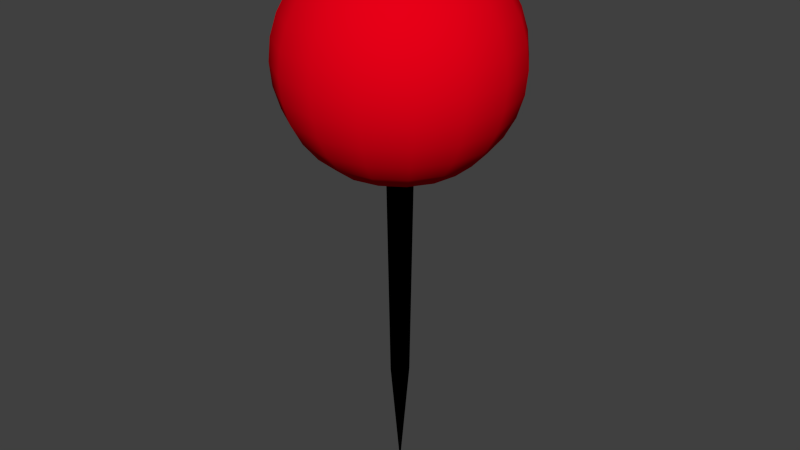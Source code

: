 # Source: pin.blend  (saved by Blender 2.73.0; exported with 4.5.12 LTS)
import bpy
from mathutils import Matrix  # noqa: F401  (used for matrix-valued properties, if any)

bpy.ops.wm.read_factory_settings(use_empty=True)
scene = bpy.context.scene
scene.name = 'Scene'

# ---- collections
col_collection_1 = bpy.data.collections.new('Collection 1'); scene.collection.children.link(col_collection_1)

# ---- materials (node trees are filled in below, after node groups)
mat_glava_material = bpy.data.materials.new('Glava material')
mat_glava_material.alpha_threshold = 0.0
mat_glava_material.roughness = 0.5
mat_vrh_material = bpy.data.materials.new('Vrh material')
mat_vrh_material.alpha_threshold = 0.0
mat_vrh_material.roughness = 0.5

# ---- material node trees
mat_glava_material.use_nodes = True; mat_glava_material.node_tree.nodes.clear()
_N = mat_glava_material.node_tree.nodes; _L = mat_glava_material.node_tree.links
n0 = _N.new('ShaderNodeOutputMaterial'); n0.name = 'Material Output'; n0.location = (300, 300)
n1 = _N.new('ShaderNodeBsdfDiffuse'); n1.name = 'Diffuse BSDF'; n1.location = (10, 300)
n1.inputs[0].default_value = (0.8, 0.0, 0.008822, 1.0)
_L.new(n1.outputs[0], n0.inputs[0])
n0.is_active_output = True
mat_vrh_material.use_nodes = True; mat_vrh_material.node_tree.nodes.clear()
_N = mat_vrh_material.node_tree.nodes; _L = mat_vrh_material.node_tree.links
n0 = _N.new('ShaderNodeOutputMaterial'); n0.name = 'Material Output'; n0.location = (300, 300)
n1 = _N.new('ShaderNodeBsdfDiffuse'); n1.name = 'Diffuse BSDF'; n1.location = (10, 300)
n1.inputs[0].default_value = (0.0, 0.0, 0.0, 1.0)
_L.new(n1.outputs[0], n0.inputs[0])
n0.is_active_output = True

# ---- world
world_world = bpy.data.worlds.new('World'); scene.world = world_world
world_world.color = (0.05088, 0.05088, 0.05088)
world_world.use_sun_shadow = False
world_world.sun_shadow_jitter_overblur = 0.0
world_world.cycles.sampling_method = 'MANUAL'
world_world.cycles.sample_map_resolution = 256

# ---- meshes
me_sphere = bpy.data.meshes.new('Sphere')
me_sphere.from_pydata([(-0.0668, 3.104e-08, 1.029), (-0.131, 3.104e-08, 1.009), (-0.1902, 3.104e-08, 0.9777), (-0.2421, 3.104e-08, 0.9351), (-0.2847, 3.104e-08, 0.8832), (-0.3163, 3.104e-08, 0.824), (-0.3358, 3.104e-08, 0.7598), (-0.3424, 3.104e-08, 0.693), (-0.3358, 3.104e-08, 0.6262), (-0.3163, 3.104e-08, 0.5619), (-0.2847, 3.104e-08, 0.5028), (-0.2421, 3.104e-08, 0.4509), (-0.1902, 3.104e-08, 0.4083), (-0.03867, 2.68e-08, 0.3766), (-0.02857, 2.958e-08, -0.2837), (-0.06171, 0.02556, 1.029), (-0.1211, 0.05014, 1.009), (-0.1757, 0.07279, 0.9777), (-0.2237, 0.09265, 0.9351), (-0.263, 0.1089, 0.8832), (-0.2922, 0.1211, 0.824), (-0.3102, 0.1285, 0.7598), (-0.3163, 0.131, 0.693), (-0.3102, 0.1285, 0.6262), (-0.2922, 0.1211, 0.5619), (-0.263, 0.1089, 0.5028), (-0.2237, 0.09265, 0.4509), (-0.1757, 0.07279, 0.4083), (-0.03573, 0.0148, 0.3766), (-0.02639, 0.01093, -0.2837), (-0.04723, 0.04723, 1.029), (-0.09265, 0.09265, 1.009), (-0.1345, 0.1345, 0.9777), (-0.1712, 0.1712, 0.9351), (-0.2013, 0.2013, 0.8832), (-0.2237, 0.2237, 0.824), (-0.2375, 0.2375, 0.7598), (-0.2421, 0.2421, 0.693), (-0.2375, 0.2375, 0.6262), (-0.2237, 0.2237, 0.5619), (-0.2013, 0.2013, 0.5028), (-0.1712, 0.1712, 0.4509), (-0.1345, 0.1345, 0.4083), (-0.02735, 0.02735, 0.3766), (-0.0202, 0.0202, -0.2837), (-0.02556, 0.06171, 1.029), (-0.05014, 0.1211, 1.009), (-0.07279, 0.1757, 0.9777), (-0.09265, 0.2237, 0.9351), (-0.1089, 0.263, 0.8832), (-0.1211, 0.2922, 0.824), (-0.1285, 0.3102, 0.7598), (-0.131, 0.3163, 0.693), (-0.1285, 0.3102, 0.6262), (-0.1211, 0.2922, 0.5619), (-0.1089, 0.263, 0.5028), (-0.09265, 0.2237, 0.4509), (-0.07279, 0.1757, 0.4083), (-0.0148, 0.03573, 0.3766), (-0.01093, 0.02639, -0.2837), (2.618e-07, 0.0668, 1.029), (2.745e-07, 0.131, 1.009), (2.745e-07, 0.1902, 0.9777), (2.796e-07, 0.2421, 0.9351), (2.847e-07, 0.2847, 0.8832), (2.745e-07, 0.3163, 0.824), (2.745e-07, 0.3358, 0.7598), (2.949e-07, 0.3424, 0.693), (2.745e-07, 0.3358, 0.6262), (2.949e-07, 0.3163, 0.5619), (2.847e-07, 0.2847, 0.5028), (2.796e-07, 0.2421, 0.4509), (2.745e-07, 0.1902, 0.4083), (2.539e-07, 0.03867, 0.3766), (2.542e-07, 0.02857, -0.2837), (0.02556, 0.06171, 1.029), (0.05014, 0.1211, 1.009), (0.07279, 0.1757, 0.9777), (0.09265, 0.2237, 0.9351), (0.1089, 0.263, 0.8832), (0.1211, 0.2922, 0.824), (0.1285, 0.3102, 0.7598), (0.131, 0.3163, 0.693), (0.1285, 0.3102, 0.6262), (0.1211, 0.2922, 0.5619), (0.1089, 0.263, 0.5028), (0.09265, 0.2237, 0.4509), (0.07279, 0.1757, 0.4083), (0.0148, 0.03573, 0.3766), (0.01093, 0.02639, -0.2837), (0.04723, 0.04723, 1.029), (0.09265, 0.09265, 1.009), (0.1345, 0.1345, 0.9777), (0.1712, 0.1712, 0.9351), (0.2013, 0.2013, 0.8832), (0.2237, 0.2237, 0.824), (0.2375, 0.2375, 0.7598), (0.2421, 0.2421, 0.693), (0.2375, 0.2375, 0.6262), (0.2237, 0.2237, 0.5619), (0.2013, 0.2013, 0.5028), (0.1712, 0.1712, 0.4509), (0.1345, 0.1345, 0.4083), (0.02735, 0.02735, 0.3766), (0.0202, 0.0202, -0.2837), (0.06171, 0.02556, 1.029), (0.1211, 0.05014, 1.009), (0.1757, 0.07279, 0.9777), (0.2237, 0.09265, 0.9351), (0.263, 0.1089, 0.8832), (0.2922, 0.1211, 0.824), (0.3102, 0.1285, 0.7598), (0.3163, 0.131, 0.693), (0.3102, 0.1285, 0.6262), (0.2922, 0.1211, 0.5619), (0.263, 0.1089, 0.5028), (0.2237, 0.09265, 0.4509), (0.1757, 0.07279, 0.4083), (0.03573, 0.0148, 0.3766), (0.0264, 0.01093, -0.2837), (0.0668, 7.405e-09, 1.029), (0.131, -7.901e-09, 1.009), (0.1902, -1.81e-08, 0.9777), (0.2421, 2.303e-09, 0.9351), (0.2847, -4.872e-08, 0.8832), (0.3163, -3.851e-08, 0.824), (0.3358, -1.81e-08, 0.7598), (0.3424, -4.872e-08, 0.693), (0.3358, -1.81e-08, 0.6262), (0.3163, -5.892e-08, 0.5619), (0.2847, -4.872e-08, 0.5028), (0.2421, 2.303e-09, 0.4509), (0.1902, -2.321e-08, 0.4083), (0.03867, 9.283e-09, 0.3766), (0.02857, 2.166e-08, -0.2837), (0.06171, -0.02556, 1.029), (0.1211, -0.05014, 1.009), (0.1757, -0.07279, 0.9777), (0.2237, -0.09265, 0.9351), (0.263, -0.1089, 0.8832), (0.2922, -0.1211, 0.824), (0.3102, -0.1285, 0.7598), (0.3163, -0.131, 0.693), (0.3102, -0.1285, 0.6262), (0.2922, -0.1211, 0.5619), (0.263, -0.1089, 0.5028), (0.2237, -0.09265, 0.4509), (0.1757, -0.07279, 0.4083), (0.03573, -0.0148, 0.3766), (0.0264, -0.01093, -0.2837), (0.04723, -0.04723, 1.029), (0.09265, -0.09265, 1.009), (0.1345, -0.1345, 0.9777), (0.1712, -0.1712, 0.9351), (0.2013, -0.2013, 0.8832), (0.2237, -0.2237, 0.824), (0.2375, -0.2375, 0.7598), (0.2421, -0.2421, 0.693), (0.2375, -0.2375, 0.6262), (0.2237, -0.2237, 0.5619), (0.2013, -0.2013, 0.5028), (0.1712, -0.1712, 0.4509), (0.1345, -0.1345, 0.4083), (0.02735, -0.02735, 0.3766), (0.0202, -0.0202, -0.2837), (0.02556, -0.06171, 1.029), (0.05014, -0.1211, 1.009), (0.07279, -0.1757, 0.9777), (0.09265, -0.2237, 0.9351), (0.1089, -0.263, 0.8832), (0.1211, -0.2922, 0.824), (0.1285, -0.3102, 0.7598), (0.131, -0.3163, 0.693), (0.1285, -0.3102, 0.6262), (0.1211, -0.2922, 0.5619), (0.1089, -0.263, 0.5028), (0.09265, -0.2237, 0.4509), (0.07279, -0.1757, 0.4083), (0.0148, -0.03573, 0.3766), (0.01093, -0.02639, -0.2837), (2.261e-07, -0.0668, 1.029), (2.031e-07, -0.131, 1.009), (1.674e-07, -0.1902, 0.9777), (1.725e-07, -0.2421, 0.9351), (1.113e-07, -0.2847, 0.8832), (1.317e-07, -0.3163, 0.824), (1.623e-07, -0.3358, 0.7598), (1.215e-07, -0.3424, 0.693), (1.623e-07, -0.3358, 0.6262), (1.215e-07, -0.3163, 0.5619), (1.113e-07, -0.2847, 0.5028), (1.725e-07, -0.2421, 0.4509), (1.674e-07, -0.1902, 0.4083), (2.238e-07, -0.03867, 0.3766), (2.422e-07, -0.02857, -0.2837), (-0.02556, -0.06171, 1.029), (-0.05014, -0.1211, 1.009), (-0.07279, -0.1757, 0.9777), (-0.09265, -0.2237, 0.9351), (-0.1089, -0.263, 0.8832), (-0.1211, -0.2922, 0.824), (-0.1285, -0.3102, 0.7598), (-0.131, -0.3163, 0.693), (-0.1285, -0.3102, 0.6262), (-0.1211, -0.2922, 0.5619), (-0.1089, -0.263, 0.5028), (-0.09265, -0.2237, 0.4509), (-0.07279, -0.1757, 0.4083), (-0.0148, -0.03573, 0.3766), (-0.01093, -0.02639, -0.2837), (1.763e-07, -4.785e-08, 1.035), (-0.04723, -0.04723, 1.029), (-0.09265, -0.09265, 1.009), (-0.1345, -0.1345, 0.9777), (-0.1712, -0.1712, 0.9351), (-0.2013, -0.2013, 0.8832), (-0.2237, -0.2237, 0.824), (-0.2375, -0.2375, 0.7598), (-0.2421, -0.2421, 0.693), (-0.2375, -0.2375, 0.6262), (-0.2237, -0.2237, 0.5619), (-0.2013, -0.2013, 0.5028), (-0.1712, -0.1712, 0.4509), (-0.1345, -0.1345, 0.4083), (-0.02735, -0.02735, 0.3766), (-0.0202, -0.0202, -0.2837), (2.552e-07, 3.104e-08, -0.6325), (-0.06171, -0.02556, 1.029), (-0.1211, -0.05014, 1.009), (-0.1757, -0.07279, 0.9777), (-0.2237, -0.09265, 0.9351), (-0.263, -0.1089, 0.8832), (-0.2922, -0.1211, 0.824), (-0.3102, -0.1285, 0.7598), (-0.3163, -0.131, 0.693), (-0.3102, -0.1285, 0.6262), (-0.2922, -0.1211, 0.5619), (-0.263, -0.1089, 0.5028), (-0.2237, -0.09265, 0.4509), (-0.1757, -0.07279, 0.4083), (-0.03573, -0.0148, 0.3766), (-0.02639, -0.01093, -0.2837)], [], [(5, 4, 19, 20), (3, 2, 17, 18), (14, 13, 28, 29), (1, 0, 15, 16), (12, 11, 26, 27), (10, 9, 24, 25), (8, 7, 22, 23), (6, 5, 20, 21), (4, 3, 18, 19), (2, 1, 16, 17), (13, 12, 27, 28), (11, 10, 25, 26), (9, 8, 23, 24), (7, 6, 21, 22), (26, 25, 40, 41), (24, 23, 38, 39), (22, 21, 36, 37), (20, 19, 34, 35), (18, 17, 32, 33), (29, 28, 43, 44), (16, 15, 30, 31), (27, 26, 41, 42), (25, 24, 39, 40), (23, 22, 37, 38), (21, 20, 35, 36), (19, 18, 33, 34), (17, 16, 31, 32), (28, 27, 42, 43), (41, 40, 55, 56), (39, 38, 53, 54), (37, 36, 51, 52), (35, 34, 49, 50), (33, 32, 47, 48), (44, 43, 58, 59), (31, 30, 45, 46), (42, 41, 56, 57), (40, 39, 54, 55), (38, 37, 52, 53), (36, 35, 50, 51), (34, 33, 48, 49), (32, 31, 46, 47), (43, 42, 57, 58), (56, 55, 70, 71), (54, 53, 68, 69), (52, 51, 66, 67), (50, 49, 64, 65), (48, 47, 62, 63), (59, 58, 73, 74), (46, 45, 60, 61), (57, 56, 71, 72), (55, 54, 69, 70), (53, 52, 67, 68), (51, 50, 65, 66), (49, 48, 63, 64), (47, 46, 61, 62), (58, 57, 72, 73), (71, 70, 85, 86), (69, 68, 83, 84), (67, 66, 81, 82), (65, 64, 79, 80), (63, 62, 77, 78), (74, 73, 88, 89), (61, 60, 75, 76), (72, 71, 86, 87), (70, 69, 84, 85), (68, 67, 82, 83), (66, 65, 80, 81), (64, 63, 78, 79), (62, 61, 76, 77), (73, 72, 87, 88), (86, 85, 100, 101), (84, 83, 98, 99), (82, 81, 96, 97), (80, 79, 94, 95), (78, 77, 92, 93), (89, 88, 103, 104), (76, 75, 90, 91), (87, 86, 101, 102), (85, 84, 99, 100), (83, 82, 97, 98), (81, 80, 95, 96), (79, 78, 93, 94), (77, 76, 91, 92), (88, 87, 102, 103), (101, 100, 115, 116), (99, 98, 113, 114), (97, 96, 111, 112), (95, 94, 109, 110), (93, 92, 107, 108), (104, 103, 118, 119), (91, 90, 105, 106), (102, 101, 116, 117), (100, 99, 114, 115), (98, 97, 112, 113), (96, 95, 110, 111), (94, 93, 108, 109), (92, 91, 106, 107), (103, 102, 117, 118), (116, 115, 130, 131), (114, 113, 128, 129), (112, 111, 126, 127), (110, 109, 124, 125), (108, 107, 122, 123), (119, 118, 133, 134), (106, 105, 120, 121), (117, 116, 131, 132), (115, 114, 129, 130), (113, 112, 127, 128), (111, 110, 125, 126), (109, 108, 123, 124), (107, 106, 121, 122), (118, 117, 132, 133), (131, 130, 145, 146), (129, 128, 143, 144), (127, 126, 141, 142), (125, 124, 139, 140), (123, 122, 137, 138), (134, 133, 148, 149), (121, 120, 135, 136), (132, 131, 146, 147), (130, 129, 144, 145), (128, 127, 142, 143), (126, 125, 140, 141), (124, 123, 138, 139), (122, 121, 136, 137), (133, 132, 147, 148), (146, 145, 160, 161), (144, 143, 158, 159), (142, 141, 156, 157), (140, 139, 154, 155), (138, 137, 152, 153), (149, 148, 163, 164), (136, 135, 150, 151), (147, 146, 161, 162), (145, 144, 159, 160), (143, 142, 157, 158), (141, 140, 155, 156), (139, 138, 153, 154), (137, 136, 151, 152), (148, 147, 162, 163), (161, 160, 175, 176), (159, 158, 173, 174), (157, 156, 171, 172), (155, 154, 169, 170), (153, 152, 167, 168), (164, 163, 178, 179), (151, 150, 165, 166), (162, 161, 176, 177), (160, 159, 174, 175), (158, 157, 172, 173), (156, 155, 170, 171), (154, 153, 168, 169), (152, 151, 166, 167), (163, 162, 177, 178), (176, 175, 190, 191), (174, 173, 188, 189), (172, 171, 186, 187), (170, 169, 184, 185), (168, 167, 182, 183), (179, 178, 193, 194), (166, 165, 180, 181), (177, 176, 191, 192), (175, 174, 189, 190), (173, 172, 187, 188), (171, 170, 185, 186), (169, 168, 183, 184), (167, 166, 181, 182), (178, 177, 192, 193), (191, 190, 205, 206), (189, 188, 203, 204), (187, 186, 201, 202), (185, 184, 199, 200), (183, 182, 197, 198), (194, 193, 208, 209), (181, 180, 195, 196), (192, 191, 206, 207), (190, 189, 204, 205), (188, 187, 202, 203), (186, 185, 200, 201), (184, 183, 198, 199), (182, 181, 196, 197), (193, 192, 207, 208), (206, 205, 221, 222), (204, 203, 219, 220), (202, 201, 217, 218), (200, 199, 215, 216), (198, 197, 213, 214), (209, 208, 224, 225), (196, 195, 211, 212), (207, 206, 222, 223), (205, 204, 220, 221), (203, 202, 218, 219), (201, 200, 216, 217), (199, 198, 214, 215), (197, 196, 212, 213), (208, 207, 223, 224), (222, 221, 237, 238), (220, 219, 235, 236), (218, 217, 233, 234), (216, 215, 231, 232), (214, 213, 229, 230), (225, 224, 240, 241), (212, 211, 227, 228), (223, 222, 238, 239), (221, 220, 236, 237), (219, 218, 234, 235), (217, 216, 232, 233), (215, 214, 230, 231), (213, 212, 228, 229), (224, 223, 239, 240), (226, 14, 29), (0, 210, 15), (15, 210, 30), (226, 29, 44), (30, 210, 45), (226, 44, 59), (45, 210, 60), (226, 59, 74), (60, 210, 75), (226, 74, 89), (75, 210, 90), (226, 89, 104), (90, 210, 105), (226, 104, 119), (105, 210, 120), (226, 119, 134), (120, 210, 135), (226, 134, 149), (135, 210, 150), (226, 149, 164), (150, 210, 165), (226, 164, 179), (165, 210, 180), (226, 179, 194), (180, 210, 195), (226, 194, 209), (195, 210, 211), (226, 209, 225), (211, 210, 227), (226, 225, 241), (227, 210, 0), (238, 237, 10, 11), (236, 235, 8, 9), (234, 233, 6, 7), (232, 231, 4, 5), (230, 229, 2, 3), (241, 240, 13, 14), (228, 227, 0, 1), (239, 238, 11, 12), (237, 236, 9, 10), (235, 234, 7, 8), (233, 232, 5, 6), (231, 230, 3, 4), (226, 241, 14), (229, 228, 1, 2), (240, 239, 12, 13)])
me_sphere.polygons.foreach_set('use_smooth', [True] * 256)
me_sphere.polygons.foreach_set('material_index', [0, 0, 1, 0, 0, 0, 0, 0, 0, 0, 0, 0, 0, 0, 0, 0, 0, 0, 0, 1, 0, 0, 0, 0, 0, 0, 0, 0, 0, 0, 0, 0, 0, 1, 0, 0, 0, 0, 0, 0, 0, 0, 0, 0, 0, 0, 0, 1, 0, 0, 0, 0, 0, 0, 0, 0, 0, 0, 0, 0, 0, 1, 0, 0, 0, 0, 0, 0, 0, 0, 0, 0, 0, 0, 0, 1, 0, 0, 0, 0, 0, 0, 0, 0, 0, 0, 0, 0, 0, 1, 0, 0, 0, 0, 0, 0, 0, 0, 0, 0, 0, 0, 0, 1, 0, 0, 0, 0, 0, 0, 0, 0, 0, 0, 0, 0, 0, 1, 0, 0, 0, 0, 0, 0, 0, 0, 0, 0, 0, 0, 0, 1, 0, 0, 0, 0, 0, 0, 0, 0, 0, 0, 0, 0, 0, 1, 0, 0, 0, 0, 0, 0, 0, 0, 0, 0, 0, 0, 0, 1, 0, 0, 0, 0, 0, 0, 0, 0, 0, 0, 0, 0, 0, 1, 0, 0, 0, 0, 0, 0, 0, 0, 0, 0, 0, 0, 0, 1, 0, 0, 0, 0, 0, 0, 0, 0, 0, 0, 0, 0, 0, 1, 0, 0, 0, 0, 0, 0, 0, 0, 1, 0, 0, 1, 0, 1, 0, 1, 0, 1, 0, 1, 0, 1, 0, 1, 0, 1, 0, 1, 0, 1, 0, 1, 0, 1, 0, 1, 0, 1, 0, 0, 0, 0, 0, 0, 1, 0, 0, 0, 0, 0, 0, 1, 0, 0])
me_sphere.materials.append(mat_glava_material)
me_sphere.materials.append(mat_vrh_material)
me_sphere.materials.append(None)
me_sphere.use_remesh_preserve_volume = False
me_sphere.use_remesh_preserve_attributes = False
me_sphere.use_mirror_vertex_groups = False
me_sphere.update()

# ---- objects
ob_sphere = bpy.data.objects.new('Sphere', me_sphere)

# ---- transforms, parenting, visibility, modifiers, constraints
ob_sphere.location = (0.0, 0.0, 0.6325)
ob_sphere.lineart.crease_threshold = 0.0

# ---- collection membership
col_collection_1.objects.link(ob_sphere)

# ---- scene / render settings (as saved in the file)
scene.frame_start = 1; scene.frame_end = 250; scene.frame_set(1)
scene.render.engine = 'CYCLES'
scene.render.resolution_percentage = 50
scene.render.dither_intensity = 0.0
scene.cycles.use_denoising = False
scene.cycles.samples = 10
scene.cycles.sampling_pattern = 'TABULATED_SOBOL'
scene.cycles.light_sampling_threshold = 0.0
scene.cycles.use_adaptive_sampling = False
scene.cycles.use_light_tree = False
scene.cycles.blur_glossy = 0.0
scene.cycles.pixel_filter_type = 'GAUSSIAN'
scene.cycles.sample_clamp_indirect = 0.0
scene.view_settings.view_transform = 'Standard'
bpy.context.view_layer.update()

# ---- added for rendering (the .blend has no active camera and no usable light): camera, sun
cam_auto = bpy.data.cameras.new('AutoCamera')
cam_auto.lens = 50.0
cam_auto.sensor_width = 36.0
cam_auto.clip_end = 1000.0
ob_auto_camera = bpy.data.objects.new('AutoCamera', cam_auto)
scene.collection.objects.link(ob_auto_camera)
ob_auto_camera.location = (1.78445, -2.14134, 2.26151)
ob_auto_camera.rotation_euler = (1.09748, -7.21219e-08, 0.694738)
scene.camera = ob_auto_camera
light_auto_sun = bpy.data.lights.new('AutoSun', 'SUN')
light_auto_sun.energy = 3.0
light_auto_sun.angle = 0.0523599
ob_auto_sun = bpy.data.objects.new('AutoSun', light_auto_sun)
scene.collection.objects.link(ob_auto_sun)
ob_auto_sun.rotation_euler = (0.872665, 0.174533, 0.523599)
bpy.context.view_layer.update()
